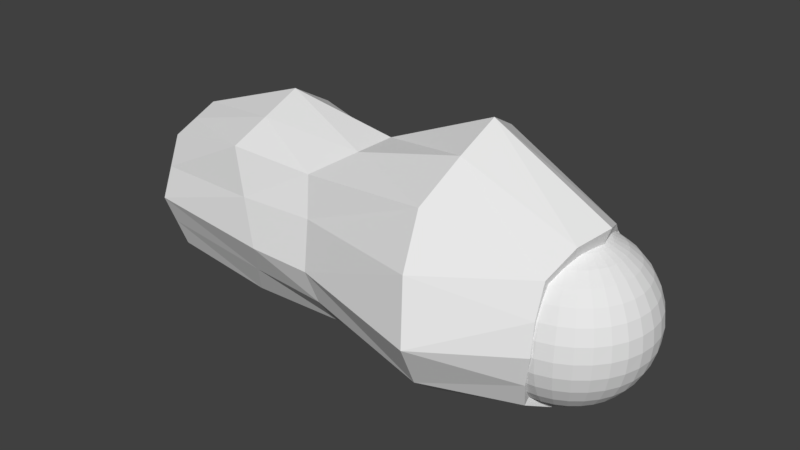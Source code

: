 # Source: 06_armL0.blend  (saved by Blender 2.79.0; exported with 4.5.12 LTS)
import bpy
from mathutils import Matrix  # noqa: F401  (used for matrix-valued properties, if any)

bpy.ops.wm.read_factory_settings(use_empty=True)
scene = bpy.context.scene
scene.name = 'Scene'

# ---- collections
col_collection_1 = bpy.data.collections.new('Collection 1'); scene.collection.children.link(col_collection_1)

# ---- materials (node trees are filled in below, after node groups)
mat_x = bpy.data.materials.new('マテリアル')
mat_x.alpha_threshold = 0.0
mat_x.use_transparent_shadow = False
mat_x.roughness = 0.5

# ---- material node trees

# ---- world
world_world = bpy.data.worlds.new('World'); scene.world = world_world
world_world.color = (0.05088, 0.05088, 0.05088)
world_world.use_sun_shadow = False
world_world.sun_shadow_jitter_overblur = 0.0
world_world.cycles.sampling_method = 'MANUAL'

# ---- meshes
me_001 = bpy.data.meshes.new('球.001')
me_001.from_pydata([(-9.576e-08, -0.2121, -0.2121), (-0.0224, -0.1126, -0.2772), (-0.03252, -0.1635, -0.2494), (-0.04139, -0.2081, -0.2121), (-0.04866, -0.2446, -0.1667), (-0.05407, -0.2718, -0.1148), (-0.0574, -0.2886, -0.05853), (-0.05853, -0.2942, -2.265e-08), (-0.0574, -0.2886, 0.05853), (-0.05407, -0.2718, 0.1148), (-0.04866, -0.2446, 0.1667), (-0.04139, -0.2081, 0.2121), (-0.04393, -0.1061, -0.2772), (-0.06378, -0.154, -0.2494), (-0.08118, -0.196, -0.2121), (-0.09546, -0.2305, -0.1667), (-0.1061, -0.2561, -0.1148), (-0.1126, -0.2718, -0.05853), (-0.1148, -0.2772, -2.265e-08), (-0.1126, -0.2718, 0.05853), (-0.1061, -0.2561, 0.1148), (-0.09546, -0.2305, 0.1667), (-0.08118, -0.196, 0.2121), (-0.06378, -0.154, 0.2494), (-0.06378, -0.09546, -0.2772), (-0.0926, -0.1386, -0.2494), (-0.1179, -0.1764, -0.2121), (-0.1386, -0.2074, -0.1667), (-0.154, -0.2305, -0.1148), (-0.1635, -0.2446, -0.05853), (-0.1667, -0.2494, -2.265e-08), (-0.1635, -0.2446, 0.05853), (-0.154, -0.2305, 0.1148), (-0.1386, -0.2074, 0.1667), (-0.1179, -0.1764, 0.2121), (-0.0926, -0.1386, 0.2494), (-0.04139, -0.04138, -0.2942), (-0.08118, -0.08118, -0.2772), (-0.1179, -0.1179, -0.2494), (-0.15, -0.15, -0.2121), (-0.1764, -0.1764, -0.1667), (-0.196, -0.196, -0.1148), (-0.2081, -0.2081, -0.05853), (-0.2121, -0.2121, -2.265e-08), (-0.2081, -0.2081, 0.05853), (-0.196, -0.196, 0.1148), (-0.1764, -0.1764, 0.1667), (-0.15, -0.15, 0.2121), (-0.1179, -0.1179, 0.2494), (-0.08118, -0.08118, 0.2772), (-0.04866, -0.03252, -0.2942), (-0.09546, -0.06378, -0.2772), (-0.1386, -0.0926, -0.2494), (-0.1764, -0.1179, -0.2121), (-0.2074, -0.1386, -0.1667), (-0.2305, -0.154, -0.1148), (-0.2446, -0.1635, -0.05853), (-0.2494, -0.1667, -2.265e-08), (-0.2446, -0.1635, 0.05853), (-0.2305, -0.154, 0.1148), (-0.2074, -0.1386, 0.1667), (-0.1764, -0.1179, 0.2121), (-0.1386, -0.0926, 0.2494), (-0.09546, -0.06378, 0.2772), (-0.05407, -0.0224, -0.2942), (-0.1061, -0.04393, -0.2772), (-0.154, -0.06378, -0.2494), (-0.196, -0.08118, -0.2121), (-0.2305, -0.09546, -0.1667), (-0.2561, -0.1061, -0.1148), (-0.2718, -0.1126, -0.05853), (-0.2772, -0.1148, -2.265e-08), (-0.2718, -0.1126, 0.05853), (-0.2561, -0.1061, 0.1148), (-0.2305, -0.09546, 0.1667), (-0.196, -0.08118, 0.2121), (-0.154, -0.06378, 0.2494), (-0.1061, -0.04393, 0.2772), (-0.0574, -0.01142, -0.2942), (-0.1126, -0.0224, -0.2772), (-0.1635, -0.03252, -0.2494), (-0.2081, -0.04138, -0.2121), (-0.2446, -0.04866, -0.1667), (-0.2718, -0.05407, -0.1148), (-0.2886, -0.0574, -0.05853), (-0.2942, -0.05853, -2.265e-08), (-0.2886, -0.0574, 0.05853), (-0.2718, -0.05407, 0.1148), (-0.2446, -0.04866, 0.1667), (-0.2081, -0.04138, 0.2121), (-0.1635, -0.03252, 0.2494), (-0.1126, -0.0224, 0.2772), (-0.05853, 2.164e-09, -0.2942), (-0.1148, -1.237e-08, -0.2772), (-0.1667, -7.895e-09, -0.2494), (-0.2121, 7.752e-09, -0.2121), (-0.2494, 2.563e-08, -0.1667), (-0.2772, -1.907e-08, -0.1148), (-0.2942, 2.563e-08, -0.05853), (-0.3, 3.01e-08, -2.265e-08), (-0.2942, 2.563e-08, 0.05853), (-0.2772, -1.907e-08, 0.1148), (-0.2494, 2.563e-08, 0.1667), (-0.2121, 7.752e-09, 0.2121), (-0.1667, 3.281e-09, 0.2494), (-0.1148, -1.189e-09, 0.2772), (-0.0574, 0.01142, -0.2942), (-0.1126, 0.0224, -0.2772), (-0.1635, 0.03252, -0.2494), (-0.2081, 0.04138, -0.2121), (-0.2446, 0.04866, -0.1667), (-0.2718, 0.05407, -0.1148), (-0.2886, 0.0574, -0.05853), (-0.2942, 0.05853, -2.265e-08), (-0.2886, 0.0574, 0.05853), (-0.2718, 0.05407, 0.1148), (-0.2446, 0.04866, 0.1667), (-0.2081, 0.04138, 0.2121), (-0.1635, 0.03252, 0.2494), (-0.1126, 0.0224, 0.2772), (-0.05407, 0.0224, -0.2942), (-0.1061, 0.04393, -0.2772), (-0.154, 0.06378, -0.2494), (-0.196, 0.08118, -0.2121), (-0.2305, 0.09546, -0.1667), (-0.2561, 0.1061, -0.1148), (-0.2718, 0.1126, -0.05853), (-0.2772, 0.1148, -2.265e-08), (-0.2718, 0.1126, 0.05853), (-0.2561, 0.1061, 0.1148), (-0.2305, 0.09546, 0.1667), (-0.196, 0.08118, 0.2121), (-0.154, 0.06378, 0.2494), (-0.1061, 0.04393, 0.2772), (-0.04866, 0.03252, -0.2942), (-0.09546, 0.06378, -0.2772), (-0.1386, 0.0926, -0.2494), (-0.1764, 0.1179, -0.2121), (-0.2074, 0.1386, -0.1667), (-0.2305, 0.154, -0.1148), (-0.2446, 0.1635, -0.05853), (-0.2494, 0.1667, -2.265e-08), (-0.2446, 0.1635, 0.05853), (-0.2305, 0.154, 0.1148), (-0.2074, 0.1386, 0.1667), (-0.1764, 0.1179, 0.2121), (-0.1386, 0.0926, 0.2494), (-0.09546, 0.06378, 0.2772), (-0.04139, 0.04138, -0.2942), (-0.08118, 0.08118, -0.2772), (-0.1179, 0.1179, -0.2494), (-0.15, 0.15, -0.2121), (-0.1764, 0.1764, -0.1667), (-0.196, 0.196, -0.1148), (-0.2081, 0.2081, -0.05853), (-0.2121, 0.2121, -2.265e-08), (-0.2081, 0.2081, 0.05853), (-0.196, 0.196, 0.1148), (-0.1764, 0.1764, 0.1667), (-0.15, 0.15, 0.2121), (-0.1179, 0.1179, 0.2494), (-0.08118, 0.08118, 0.2772), (-0.06378, 0.09546, -0.2772), (-0.0926, 0.1386, -0.2494), (-0.1179, 0.1764, -0.2121), (-0.1386, 0.2074, -0.1667), (-0.154, 0.2305, -0.1148), (-0.1635, 0.2446, -0.05853), (-0.1667, 0.2494, -2.265e-08), (-0.1635, 0.2446, 0.05853), (-0.154, 0.2305, 0.1148), (-0.1386, 0.2074, 0.1667), (-0.1179, 0.1764, 0.2121), (-0.0926, 0.1386, 0.2494), (-0.04393, 0.1061, -0.2772), (-0.06378, 0.154, -0.2494), (-0.08118, 0.196, -0.2121), (-0.09546, 0.2305, -0.1667), (-0.1061, 0.2561, -0.1148), (-0.1126, 0.2718, -0.05853), (-0.1148, 0.2772, -2.265e-08), (-0.1126, 0.2718, 0.05853), (-0.1061, 0.2561, 0.1148), (-0.09546, 0.2305, 0.1667), (-0.08118, 0.196, 0.2121), (-0.06378, 0.154, 0.2494), (-0.0224, 0.1126, -0.2772), (-0.03252, 0.1635, -0.2494), (-0.04138, 0.2081, -0.2121), (-0.04866, 0.2446, -0.1667), (-0.05407, 0.2718, -0.1148), (-0.0574, 0.2886, -0.05853), (-0.05853, 0.2942, -2.265e-08), (-0.0574, 0.2886, 0.05853), (-0.05407, 0.2718, 0.1148), (-0.04866, 0.2446, 0.1667), (-0.01142, -0.2483, -0.1667), (-9.644e-08, -0.2178, -0.2052), (0.002132, -0.2119, -0.2121), (-0.004899, 0.1662, -0.2494), (-7.523e-08, 0.1813, -0.2374), (-0.02128, 0.107, -0.2789), (-0.01985, 0.1128, -0.2772), (0.002673, 0.1893, -0.2306), (-6.418e-08, 0.1986, -0.2232), (-0.003885, 0.2117, -0.2121), (-0.01666, 0.2478, -0.1667), (-0.009649, -0.1657, -0.2494), (-0.02223, -0.1118, -0.2774), (-9.519e-08, -0.2007, -0.2215), (-0.02206, -0.1126, -0.2772), (-0.03792, -0.2908, -0.05528), (-0.03612, -0.2907, -0.05853), (-0.03634, -0.2894, -0.0627), (-0.0486, -0.2952, -7.021e-07), (-0.02447, -0.2748, -0.1148), (-0.04429, -0.2728, 0.1148), (-0.04158, -0.2453, 0.1667), (-0.04202, 0.2079, 0.2121), (-0.04228, 0.2126, 0.2065), (-0.04405, 0.2451, 0.1667), (-0.02828, 0.2744, -0.1148), (-0.03829, 0.2905, -0.05853), (-0.0467, 0.2954, -7.03e-07), (-0.04513, 0.2727, 0.1148), (-0.04688, 0.2896, 0.05853), (-0.04728, 0.002487, -0.2953), (-0.04581, 0.009112, -0.2954), (-0.03769, 0.04442, -0.2942), (-0.03547, 0.05308, -0.2926), (-0.04377, 0.01813, -0.2953), (-0.03897, 0.03897, -0.2946), (-0.04157, 0.02777, -0.2951), (-0.03023, 0.07298, -0.288), (-0.04509, -0.008969, -0.2955), (-0.04681, 9.219e-09, -0.2954), (-0.03099, -0.0748, -0.2874), (-0.0359, -0.05373, -0.2924), (-0.03808, -0.0441, -0.2942), (-0.0391, -0.0391, -0.2946), (-0.04141, -0.02767, -0.2951), (-0.04334, -0.01795, -0.2954), (-0.04738, -0.2896, 0.05853), (-0.04001, -0.2011, 0.2179), (-0.0556, -0.1565, 0.2494), (-0.05928, -0.1431, 0.2557), (-0.03725, -0.2085, 0.2121), (-0.09384, 0.01866, 0.283), (-0.08909, 0.0369, 0.2827), (-0.09772, 0.002487, 0.2823), (-0.08375, 0.05596, 0.2814), (-0.07435, 0.08678, 0.2772), (-0.07735, 0.07735, 0.2788), (-0.07586, -0.08555, 0.2772), (-0.06962, -0.1042, 0.2716), (-0.08895, -0.03684, 0.2828), (-0.09724, -1.189e-09, 0.2825), (-0.09325, -0.01855, 0.2831), (-0.08404, -0.05615, 0.2813), (-0.07804, -0.07804, 0.2785), (-0.05806, 0.1402, 0.2574), (-0.05243, 0.1574, 0.2494), (-0.06919, 0.1035, 0.272), (0.002673, -0.2323, -0.235), (0.002673, 0.1921, -0.235), (1.668, 0.1921, -0.235), (1.668, -0.1887, -0.235), (-0.04153, -0.2323, 0.235), (-0.04153, 0.1921, 0.235), (1.668, 0.1921, 0.235), (1.668, -0.1887, 0.235), (-0.1198, 0.001668, 0.3443), (1.668, 0.001668, 0.3147), (-0.05094, 0.001668, -0.3169), (1.668, 0.001668, -0.288), (-0.04968, 0.3122, -7.016e-07), (1.668, 0.2956, -1.195e-06), (1.668, -0.2813, -1.195e-06), (0.002674, 0.001668, -7.254e-07), (-0.04968, -0.3023, -7.016e-07), (1.668, 0.001668, -1.195e-06), (0.8203, 0.2144, -0.2607), (0.7529, 0.003216, 0.4062), (0.8203, 0.003216, -0.319), (0.8203, -0.208, -0.2607), (0.8203, 0.1697, 0.2649), (0.8203, 0.3293, -0.001939), (0.8401, -0.3528, -0.001939), (0.9237, -0.2332, 0.2997), (1.206, 0.001541, 0.479), (1.272, -0.2487, 0.3153), (1.229, 0.2056, -0.278), (1.229, -0.2025, -0.278), (1.274, 0.2406, 0.3452), (1.101, -0.3463, -0.003368), (1.229, 0.001541, -0.3455), (1.229, 0.3758, -0.003368), (0.4115, 0.2659, -0.288), (0.3265, 0.002863, 0.589), (0.4568, 0.3109, 0.3587), (0.4115, 0.002863, -0.3805), (0.2825, -0.5107, -0.006338), (0.4115, 0.4479, -0.006338), (0.3599, -0.3331, 0.3876), (0.3562, -0.2597, -0.315), (1.668, -0.235, 0.1175), (0.8722, -0.2976, 0.1695), (-0.04561, -0.2815, 0.1173), (0.3235, -0.4517, 0.2173), (1.187, -0.2975, 0.1559), (1.668, -0.09353, 0.2749), (0.3374, -0.156, 0.5064), (0.7866, -0.1298, 0.3865), (-0.08066, -0.1276, 0.3171), (1.239, -0.1236, 0.3972), (-0.08066, 0.1022, 0.3066), (0.3917, 0.1992, 0.487), (1.24, 0.1211, 0.4121), (1.668, 0.09686, 0.2749), (0.7866, 0.08646, 0.3356), (1.668, 0.2438, 0.1175), (-0.04561, 0.2727, 0.1322), (0.8203, 0.2495, 0.1315), (1.252, 0.3082, 0.1709), (0.4342, 0.4098, 0.1861), (1.229, 0.2907, -0.1407), (0.8203, 0.2718, -0.1313), (0.4115, 0.366, -0.1602), (-0.0235, 0.268, -0.1444), (1.668, 0.2438, -0.1175), (-0.02413, 0.1015, -0.291), (0.4115, 0.1277, -0.3565), (1.229, 0.1036, -0.3118), (1.668, 0.09686, -0.2615), (0.8203, 0.1088, -0.2898), (0.4115, -0.1339, -0.3694), (-0.02413, -0.1168, -0.294), (0.8203, -0.1024, -0.2898), (1.229, -0.1005, -0.3118), (1.668, -0.09353, -0.2615), (0.3137, -0.4057, -0.1934), (-0.0235, -0.2786, -0.1231), (0.8178, -0.3129, -0.1313), (1.165, -0.2744, -0.1407), (1.668, -0.235, -0.1175)], [], [(209, 3, 2), (6, 7, 18), (4, 5, 16), (3, 14, 13), (208, 1, 12), (10, 21, 20), (7, 8, 19), (6, 17, 16), (4, 15, 14), (1, 2, 13), (10, 11, 22), (8, 9, 20), (17, 18, 30), (15, 16, 28), (13, 14, 26), (236, 12, 24), (23, 35, 34), (21, 33, 32), (18, 19, 31), (17, 29, 28), (15, 27, 26), (13, 25, 24), (21, 22, 34), (19, 20, 32), (30, 43, 42), (27, 28, 41), (25, 26, 39), (237, 37, 36), (35, 48, 47), (33, 46, 45), (30, 31, 44), (29, 42, 41), (27, 40, 39), (24, 25, 38), (33, 34, 47), (31, 32, 45), (43, 57, 56), (40, 41, 55), (39, 53, 52), (36, 37, 51), (48, 62, 61), (46, 60, 59), (43, 44, 58), (41, 42, 56), (40, 54, 53), (37, 38, 52), (49, 63, 62), (46, 47, 61), (44, 45, 59), (56, 57, 71), (54, 55, 69), (53, 67, 66), (50, 51, 65), (61, 62, 76), (60, 74, 73), (57, 58, 72), (56, 70, 69), (53, 54, 68), (52, 66, 65), (62, 63, 77), (61, 75, 74), (58, 59, 73), (70, 71, 85), (68, 69, 83), (66, 67, 81), (64, 65, 79), (76, 90, 89), (74, 88, 87), (71, 72, 86), (70, 84, 83), (67, 68, 82), (65, 66, 80), (76, 77, 91), (75, 89, 88), (72, 73, 87), (84, 85, 99), (82, 83, 97), (81, 95, 94), (78, 79, 93), (90, 104, 103), (88, 102, 101), (85, 86, 100), (84, 98, 97), (81, 82, 96), (79, 80, 94), (90, 91, 105), (88, 89, 103), (86, 87, 101), (99, 113, 112), (96, 97, 111), (95, 109, 108), (92, 93, 107), (103, 104, 118), (102, 116, 115), (99, 100, 114), (98, 112, 111), (96, 110, 109), (93, 94, 108), (104, 105, 119), (102, 103, 117), (100, 101, 115), (112, 113, 127), (110, 111, 125), (109, 123, 122), (106, 107, 121), (117, 118, 132), (116, 130, 129), (113, 114, 128), (112, 126, 125), (110, 124, 123), (108, 122, 121), (118, 119, 133), (116, 117, 131), (114, 115, 129), (126, 127, 141), (124, 125, 139), (123, 137, 136), (120, 121, 135), (131, 132, 146), (130, 144, 143), (127, 128, 142), (126, 140, 139), (124, 138, 137), (121, 122, 136), (133, 147, 146), (130, 131, 145), (128, 129, 143), (141, 155, 154), (138, 139, 153), (136, 137, 151), (134, 135, 149), (145, 146, 160), (144, 158, 157), (141, 142, 156), (140, 154, 153), (138, 152, 151), (135, 136, 150), (147, 161, 160), (144, 145, 159), (142, 143, 157), (154, 155, 168), (152, 153, 166), (150, 151, 164), (148, 229, 228), (160, 173, 172), (158, 171, 170), (155, 156, 169), (154, 167, 166), (152, 165, 164), (149, 150, 163), (160, 262, 173), (158, 159, 172), (156, 157, 170), (167, 168, 180), (165, 166, 178), (164, 176, 175), (162, 174, 233), (173, 185, 184), (171, 183, 182), (168, 169, 181), (167, 179, 178), (164, 165, 177), (162, 163, 175), (172, 184, 183), (169, 170, 182), (179, 180, 192), (177, 178, 190), (176, 188, 187), (174, 186, 201), (184, 185, 261), (183, 195, 194), (181, 193, 192), (179, 191, 190), (176, 177, 189), (174, 175, 187), (183, 219, 195), (181, 182, 194), (191, 192, 223), (189, 190, 221), (200, 188, 204), (186, 202, 201), (195, 220, 224), (192, 193, 225), (190, 191, 222), (188, 189, 206), (187, 199, 202), (194, 224, 225), (239, 36, 50), (240, 50, 64), (241, 64, 78), (78, 92, 235), (226, 106, 227), (106, 120, 230), (120, 134, 232), (134, 148, 231), (148, 228, 231), (243, 11, 246), (251, 161, 252), (215, 5, 4), (238, 36, 239), (250, 147, 133), (245, 23, 244), (249, 119, 105), (254, 49, 48), (220, 195, 219), (260, 185, 173), (197, 0, 198), (214, 242, 8), (258, 255, 77), (210, 1, 208), (261, 185, 260), (248, 133, 119), (243, 22, 11), (242, 216, 9), (217, 246, 11), (245, 254, 35), (259, 49, 253), (197, 3, 0), (211, 212, 213), (200, 204, 203), (198, 0, 209), (213, 6, 5), (210, 207, 2), (211, 6, 212), (252, 161, 147), (259, 258, 63), (216, 217, 10), (256, 105, 91), (255, 257, 91), (336, 278, 273), (328, 275, 302), (339, 344, 266), (277, 294, 343), (304, 263, 336), (290, 270, 310), (329, 280, 333), (264, 278, 328), (300, 273, 330), (272, 318, 317), (280, 310, 305), (280, 318, 272), (305, 270, 290), (278, 313, 271), (268, 278, 315), (268, 299, 324), (292, 284, 337), (281, 326, 325), (283, 334, 332), (296, 286, 322), (303, 288, 312), (287, 306, 308), (282, 319, 316), (304, 284, 342), (292, 338, 339), (284, 292, 343), (265, 291, 325), (288, 290, 314), (294, 309, 306), (274, 295, 332), (289, 317, 319), (276, 296, 323), (263, 304, 340), (284, 304, 335), (297, 327, 326), (283, 300, 331), (286, 302, 324), (301, 308, 307), (267, 303, 311), (298, 316, 315), (277, 305, 309), (267, 307, 308), (303, 308, 306), (288, 306, 309), (314, 310, 272), (311, 312, 282), (312, 314, 289), (313, 311, 298), (268, 315, 316), (299, 316, 319), (285, 319, 317), (293, 317, 318), (321, 324, 302), (323, 322, 285), (322, 324, 299), (269, 320, 323), (276, 329, 325), (325, 326, 286), (286, 326, 327), (264, 328, 327), (281, 334, 331), (333, 332, 291), (291, 332, 334), (331, 330, 264), (338, 337, 283), (337, 335, 300), (274, 339, 338), (300, 335, 336), (341, 340, 301), (340, 342, 287), (344, 343, 292), (342, 343, 294), (3, 209, 0), (209, 2, 207), (6, 18, 17), (4, 16, 15), (3, 13, 2), (208, 12, 236), (10, 20, 9), (7, 19, 18), (6, 16, 5), (4, 14, 3), (1, 13, 12), (10, 22, 21), (8, 20, 19), (17, 30, 29), (15, 28, 27), (13, 26, 25), (236, 24, 237), (23, 34, 22), (21, 32, 20), (18, 31, 30), (17, 28, 16), (15, 26, 14), (13, 24, 12), (21, 34, 33), (19, 32, 31), (30, 42, 29), (27, 41, 40), (25, 39, 38), (37, 237, 24), (237, 36, 238), (35, 47, 34), (33, 45, 32), (30, 44, 43), (29, 41, 28), (27, 39, 26), (24, 38, 37), (33, 47, 46), (31, 45, 44), (43, 56, 42), (40, 55, 54), (39, 52, 38), (36, 51, 50), (48, 61, 47), (46, 59, 45), (43, 58, 57), (41, 56, 55), (40, 53, 39), (37, 52, 51), (49, 62, 48), (46, 61, 60), (44, 59, 58), (56, 71, 70), (54, 69, 68), (53, 66, 52), (50, 65, 64), (61, 76, 75), (60, 73, 59), (57, 72, 71), (56, 69, 55), (53, 68, 67), (52, 65, 51), (62, 77, 76), (61, 74, 60), (58, 73, 72), (70, 85, 84), (68, 83, 82), (66, 81, 80), (64, 79, 78), (76, 89, 75), (74, 87, 73), (71, 86, 85), (70, 83, 69), (67, 82, 81), (65, 80, 79), (76, 91, 90), (75, 88, 74), (72, 87, 86), (84, 99, 98), (82, 97, 96), (81, 94, 80), (78, 93, 92), (90, 103, 89), (88, 101, 87), (85, 100, 99), (84, 97, 83), (81, 96, 95), (79, 94, 93), (90, 105, 104), (88, 103, 102), (86, 101, 100), (99, 112, 98), (96, 111, 110), (95, 108, 94), (92, 107, 106), (103, 118, 117), (102, 115, 101), (99, 114, 113), (98, 111, 97), (96, 109, 95), (93, 108, 107), (104, 119, 118), (102, 117, 116), (100, 115, 114), (112, 127, 126), (110, 125, 124), (109, 122, 108), (106, 121, 120), (117, 132, 131), (116, 129, 115), (113, 128, 127), (112, 125, 111), (110, 123, 109), (108, 121, 107), (118, 133, 132), (116, 131, 130), (114, 129, 128), (126, 141, 140), (124, 139, 138), (123, 136, 122), (120, 135, 134), (131, 146, 145), (130, 143, 129), (127, 142, 141), (126, 139, 125), (124, 137, 123), (121, 136, 135), (133, 146, 132), (130, 145, 144), (128, 143, 142), (141, 154, 140), (138, 153, 152), (136, 151, 150), (134, 149, 148), (145, 160, 159), (144, 157, 143), (141, 156, 155), (140, 153, 139), (138, 151, 137), (135, 150, 149), (147, 160, 146), (144, 159, 158), (142, 157, 156), (154, 168, 167), (152, 166, 165), (150, 164, 163), (162, 229, 149), (149, 229, 148), (160, 172, 159), (158, 170, 157), (155, 169, 168), (154, 166, 153), (152, 164, 151), (149, 163, 162), (251, 262, 161), (161, 262, 160), (158, 172, 171), (156, 170, 169), (167, 180, 179), (165, 178, 177), (164, 175, 163), (162, 233, 229), (173, 184, 172), (171, 182, 170), (168, 181, 180), (167, 178, 166), (164, 177, 176), (162, 175, 174), (172, 183, 171), (169, 182, 181), (179, 192, 191), (177, 190, 189), (176, 187, 175), (174, 201, 233), (184, 261, 218), (183, 194, 182), (181, 192, 180), (179, 190, 178), (176, 189, 188), (174, 187, 186), (218, 219, 184), (184, 219, 183), (181, 194, 193), (191, 223, 222), (189, 221, 206), (205, 204, 188), (188, 200, 187), (187, 200, 199), (195, 224, 194), (192, 225, 223), (190, 222, 221), (188, 206, 205), (187, 202, 186), (194, 225, 193), (239, 50, 240), (240, 64, 241), (241, 78, 234), (78, 235, 234), (106, 226, 92), (92, 226, 235), (106, 230, 227), (120, 232, 230), (134, 231, 232), (215, 4, 196), (250, 133, 248), (119, 249, 247), (249, 105, 256), (49, 254, 253), (254, 48, 35), (260, 173, 262), (214, 8, 7), (258, 77, 63), (248, 119, 247), (23, 22, 244), (244, 22, 243), (242, 9, 8), (217, 11, 10), (245, 35, 23), (4, 3, 196), (196, 3, 197), (6, 213, 212), (213, 5, 215), (210, 2, 1), (7, 6, 214), (214, 6, 211), (252, 147, 250), (259, 63, 49), (216, 10, 9), (256, 91, 257), (255, 91, 77), (278, 341, 279), (341, 278, 263), (263, 278, 336), (328, 302, 327), (277, 344, 280), (280, 339, 274), (344, 339, 280), (277, 343, 344), (304, 336, 335), (290, 310, 314), (280, 329, 276), (329, 333, 265), (333, 280, 274), (275, 328, 278), (278, 330, 273), (264, 330, 278), (300, 330, 331), (272, 317, 289), (310, 280, 272), (280, 305, 277), (305, 310, 270), (318, 280, 269), (269, 280, 320), (320, 280, 276), (305, 290, 309), (313, 278, 267), (267, 278, 307), (307, 278, 279), (315, 278, 271), (278, 321, 275), (321, 278, 268), (268, 324, 321), (292, 337, 338), (281, 325, 291), (283, 332, 295), (296, 322, 323), (303, 312, 311), (287, 308, 301), (282, 316, 298), (304, 342, 340), (292, 339, 266), (284, 343, 342), (265, 325, 329), (288, 314, 312), (294, 306, 287), (274, 332, 333), (289, 319, 282), (276, 323, 320), (263, 340, 341), (284, 335, 337), (297, 326, 281), (283, 331, 334), (286, 324, 322), (301, 307, 279), (267, 311, 313), (298, 315, 271), (277, 309, 294), (267, 308, 303), (303, 306, 288), (288, 309, 290), (314, 272, 289), (311, 282, 298), (312, 289, 282), (313, 298, 271), (268, 316, 299), (299, 319, 285), (285, 317, 293), (293, 318, 269), (321, 302, 275), (323, 285, 293), (322, 299, 285), (269, 323, 293), (276, 325, 296), (325, 286, 296), (286, 327, 302), (264, 327, 297), (281, 331, 297), (333, 291, 265), (291, 334, 281), (331, 264, 297), (338, 283, 295), (337, 300, 283), (274, 338, 295), (300, 336, 273), (341, 301, 279), (340, 287, 301), (344, 292, 266), (342, 294, 287)])
_uv = me_001.uv_layers.new(name='UVマップ')
_uv.uv.foreach_set('vector', [0.0379, 0.2219, 0.05227, 0.2124, 0.05648, 0.2356, 0.0517, 0.1428, 0.05663, 0.1201, 0.07791, 0.1262, 0.04968, 0.1894, 0.04934, 0.1661, 0.06995, 0.1678, 0.05227, 0.2124, 0.0682, 0.2111, 0.06935, 0.2334, 0.0614, 0.2584, 0.06127, 0.2579, 0.07144, 0.2562, 0.08665, 0.05841, 0.1021, 0.06823, 0.09238, 0.08692, 0.05663, 0.1201, 0.06427, 0.09829, 0.08433, 0.1062, 0.0517, 0.1428, 0.07312, 0.1467, 0.06995, 0.1678, 0.04968, 0.1894, 0.06836, 0.1893, 0.0682, 0.2111, 0.06127, 0.2579, 0.05648, 0.2356, 0.06935, 0.2334, 0.08665, 0.05841, 0.1008, 0.04061, 0.1133, 0.0501, 0.06427, 0.09829, 0.07437, 0.07765, 0.09238, 0.08692, 0.07312, 0.1467, 0.07791, 0.1262, 0.0975, 0.1316, 0.06836, 0.1893, 0.06995, 0.1678, 0.08898, 0.1706, 0.06935, 0.2334, 0.0682, 0.2111, 0.08353, 0.2117, 0.07351, 0.2711, 0.07144, 0.2562, 0.08043, 0.2559, 0.1264, 0.03211, 0.1367, 0.03906, 0.1262, 0.05772, 0.1021, 0.06823, 0.1173, 0.076, 0.1096, 0.09431, 0.07791, 0.1262, 0.08433, 0.1062, 0.1031, 0.1128, 0.07312, 0.1467, 0.09283, 0.1509, 0.08898, 0.1706, 0.06836, 0.1893, 0.08591, 0.1909, 0.08353, 0.2117, 0.06935, 0.2334, 0.08177, 0.2334, 0.08043, 0.2559, 0.1021, 0.06823, 0.1133, 0.0501, 0.1262, 0.05772, 0.08433, 0.1062, 0.09238, 0.08692, 0.1096, 0.09431, 0.0975, 0.1316, 0.1162, 0.1367, 0.1115, 0.1553, 0.08591, 0.1909, 0.08898, 0.1706, 0.1071, 0.1743, 0.08177, 0.2334, 0.08353, 0.2117, 0.09833, 0.2141, 0.0801, 0.2776, 0.08925, 0.257, 0.08488, 0.2806, 0.1367, 0.03906, 0.1473, 0.04458, 0.1393, 0.06369, 0.1173, 0.076, 0.1325, 0.0821, 0.1265, 0.1002, 0.0975, 0.1316, 0.1031, 0.1128, 0.1211, 0.1184, 0.09283, 0.1509, 0.1115, 0.1553, 0.1071, 0.1743, 0.08591, 0.1909, 0.1027, 0.1939, 0.09833, 0.2141, 0.08043, 0.2559, 0.08177, 0.2334, 0.09388, 0.235, 0.1173, 0.076, 0.1262, 0.05772, 0.1393, 0.06369, 0.1031, 0.1128, 0.1096, 0.09431, 0.1265, 0.1002, 0.1162, 0.1367, 0.1346, 0.1414, 0.1299, 0.16, 0.1027, 0.1939, 0.1071, 0.1743, 0.1248, 0.1789, 0.09833, 0.2141, 0.1127, 0.218, 0.1056, 0.2383, 0.08488, 0.2806, 0.08925, 0.257, 0.09777, 0.2595, 0.1473, 0.04458, 0.1583, 0.04872, 0.1526, 0.06816, 0.1325, 0.0821, 0.1476, 0.08673, 0.1431, 0.1049, 0.1162, 0.1367, 0.1211, 0.1184, 0.1389, 0.1231, 0.1071, 0.1743, 0.1115, 0.1553, 0.1299, 0.16, 0.1027, 0.1939, 0.1191, 0.1982, 0.1127, 0.218, 0.08925, 0.257, 0.09388, 0.235, 0.1056, 0.2383, 0.157, 0.0245, 0.1652, 0.02785, 0.1583, 0.04872, 0.1325, 0.0821, 0.1393, 0.06369, 0.1526, 0.06816, 0.1211, 0.1184, 0.1265, 0.1002, 0.1431, 0.1049, 0.1299, 0.16, 0.1346, 0.1414, 0.1533, 0.1459, 0.1191, 0.1982, 0.1248, 0.1789, 0.1426, 0.1845, 0.1127, 0.218, 0.1268, 0.2236, 0.1169, 0.2433, 0.08945, 0.2818, 0.09777, 0.2595, 0.1058, 0.2633, 0.1526, 0.06816, 0.1583, 0.04872, 0.1695, 0.05147, 0.1476, 0.08673, 0.163, 0.08995, 0.16, 0.1083, 0.1346, 0.1414, 0.1389, 0.1231, 0.1569, 0.1269, 0.1299, 0.16, 0.1486, 0.1651, 0.1426, 0.1845, 0.1127, 0.218, 0.1191, 0.1982, 0.1353, 0.204, 0.1056, 0.2383, 0.1169, 0.2433, 0.1058, 0.2633, 0.1583, 0.04872, 0.1652, 0.02785, 0.1737, 0.03005, 0.1526, 0.06816, 0.166, 0.07118, 0.163, 0.08995, 0.1389, 0.1231, 0.1431, 0.1049, 0.16, 0.1083, 0.1486, 0.1651, 0.1533, 0.1459, 0.1733, 0.15, 0.1353, 0.204, 0.1426, 0.1845, 0.1611, 0.1914, 0.1169, 0.2433, 0.1268, 0.2236, 0.1406, 0.2311, 0.09371, 0.2838, 0.1058, 0.2633, 0.1132, 0.2684, 0.1695, 0.05147, 0.1808, 0.05287, 0.1796, 0.07276, 0.163, 0.08995, 0.1784, 0.0917, 0.1772, 0.1104, 0.1533, 0.1459, 0.1569, 0.1269, 0.1757, 0.1296, 0.1486, 0.1651, 0.1684, 0.1708, 0.1611, 0.1914, 0.1268, 0.2236, 0.1353, 0.204, 0.1518, 0.2116, 0.1058, 0.2633, 0.1169, 0.2433, 0.1277, 0.25, 0.1695, 0.05147, 0.1737, 0.03005, 0.1823, 0.03111, 0.166, 0.07118, 0.1796, 0.07276, 0.1784, 0.0917, 0.1569, 0.1269, 0.16, 0.1083, 0.1772, 0.1104, 0.1684, 0.1708, 0.1733, 0.15, 0.1961, 0.1534, 0.1518, 0.2116, 0.1611, 0.1914, 0.1808, 0.2002, 0.1406, 0.2311, 0.154, 0.2408, 0.1376, 0.2586, 0.09754, 0.2865, 0.1132, 0.2684, 0.1197, 0.2748, 0.1808, 0.05287, 0.1923, 0.05293, 0.1932, 0.0729, 0.1784, 0.0917, 0.194, 0.09195, 0.1948, 0.1109, 0.1733, 0.15, 0.1757, 0.1296, 0.1955, 0.1306, 0.1684, 0.1708, 0.1901, 0.1775, 0.1808, 0.2002, 0.1406, 0.2311, 0.1518, 0.2116, 0.1686, 0.2214, 0.1132, 0.2684, 0.1277, 0.25, 0.1376, 0.2586, 0.1808, 0.05287, 0.1823, 0.03111, 0.191, 0.03107, 0.1784, 0.0917, 0.1796, 0.07276, 0.1932, 0.0729, 0.1757, 0.1296, 0.1772, 0.1104, 0.1948, 0.1109, 0.1961, 0.1534, 0.2188, 0.1488, 0.2249, 0.1696, 0.2272, 0.2216, 0.2136, 0.2003, 0.2334, 0.1904, 0.2436, 0.2411, 0.257, 0.2301, 0.2718, 0.2487, 0.3032, 0.287, 0.2822, 0.2736, 0.2883, 0.2664, 0.1932, 0.0729, 0.1923, 0.05293, 0.2037, 0.05165, 0.194, 0.09195, 0.2097, 0.09058, 0.2122, 0.1094, 0.1961, 0.1534, 0.1955, 0.1306, 0.215, 0.1286, 0.203, 0.1774, 0.2249, 0.1696, 0.2334, 0.1904, 0.2272, 0.2216, 0.2441, 0.2106, 0.257, 0.2301, 0.2822, 0.2736, 0.2621, 0.2584, 0.2718, 0.2487, 0.1923, 0.05293, 0.191, 0.03107, 0.1997, 0.0299, 0.194, 0.09195, 0.1932, 0.0729, 0.2069, 0.07157, 0.1955, 0.1306, 0.1948, 0.1109, 0.2122, 0.1094, 0.2249, 0.1696, 0.2188, 0.1488, 0.2387, 0.1436, 0.2441, 0.2106, 0.2334, 0.1904, 0.252, 0.1823, 0.257, 0.2301, 0.2707, 0.2215, 0.2823, 0.241, 0.3061, 0.2831, 0.2883, 0.2664, 0.2954, 0.2605, 0.2069, 0.07157, 0.2037, 0.05165, 0.215, 0.04903, 0.2097, 0.09058, 0.2252, 0.08759, 0.2294, 0.1061, 0.2188, 0.1488, 0.215, 0.1286, 0.2338, 0.1247, 0.2249, 0.1696, 0.2447, 0.1629, 0.252, 0.1823, 0.2441, 0.2106, 0.2606, 0.2019, 0.2707, 0.2215, 0.2718, 0.2487, 0.2823, 0.241, 0.2954, 0.2605, 0.2037, 0.05165, 0.1997, 0.0299, 0.2083, 0.02762, 0.2097, 0.09058, 0.2069, 0.07157, 0.2205, 0.06877, 0.215, 0.1286, 0.2122, 0.1094, 0.2294, 0.1061, 0.2447, 0.1629, 0.2387, 0.1436, 0.2575, 0.138, 0.2606, 0.2019, 0.252, 0.1823, 0.2698, 0.1756, 0.2707, 0.2215, 0.2847, 0.2147, 0.2935, 0.235, 0.3097, 0.28, 0.2954, 0.2605, 0.3032, 0.2559, 0.2205, 0.06877, 0.215, 0.04903, 0.2262, 0.04502, 0.2252, 0.08759, 0.2405, 0.08316, 0.2463, 0.1015, 0.2387, 0.1436, 0.2338, 0.1247, 0.2519, 0.1197, 0.2447, 0.1629, 0.2634, 0.1567, 0.2698, 0.1756, 0.2606, 0.2019, 0.2769, 0.195, 0.2847, 0.2147, 0.2954, 0.2605, 0.2823, 0.241, 0.2935, 0.235, 0.2083, 0.02762, 0.2166, 0.02419, 0.2262, 0.04502, 0.2252, 0.08759, 0.2205, 0.06877, 0.2339, 0.0645, 0.2338, 0.1247, 0.2294, 0.1061, 0.2463, 0.1015, 0.2575, 0.138, 0.276, 0.1322, 0.2819, 0.1509, 0.2769, 0.195, 0.2698, 0.1756, 0.2875, 0.17, 0.2935, 0.235, 0.2847, 0.2147, 0.2991, 0.2097, 0.3137, 0.2775, 0.3032, 0.2559, 0.3115, 0.2527, 0.2339, 0.0645, 0.2262, 0.04502, 0.2371, 0.03957, 0.2405, 0.08316, 0.2558, 0.07732, 0.2632, 0.09559, 0.2575, 0.138, 0.2519, 0.1197, 0.2699, 0.1139, 0.2634, 0.1567, 0.2819, 0.1509, 0.2875, 0.17, 0.2769, 0.195, 0.2933, 0.1895, 0.2991, 0.2097, 0.3032, 0.2559, 0.2935, 0.235, 0.3052, 0.2307, 0.2166, 0.02419, 0.2246, 0.0196, 0.2371, 0.03957, 0.2405, 0.08316, 0.2339, 0.0645, 0.2473, 0.05873, 0.2519, 0.1197, 0.2463, 0.1015, 0.2632, 0.09559, 0.2819, 0.1509, 0.276, 0.1322, 0.2948, 0.1261, 0.2933, 0.1895, 0.2875, 0.17, 0.3057, 0.1652, 0.3052, 0.2307, 0.2991, 0.2097, 0.3139, 0.2064, 0.3182, 0.2758, 0.3227, 0.2726, 0.3201, 0.2754, 0.2371, 0.03957, 0.2477, 0.03261, 0.2605, 0.05138, 0.2558, 0.07732, 0.2712, 0.06993, 0.2802, 0.08857, 0.276, 0.1322, 0.2699, 0.1139, 0.288, 0.1072, 0.2819, 0.1509, 0.3007, 0.1454, 0.3057, 0.1652, 0.2933, 0.1895, 0.3101, 0.1854, 0.3139, 0.2064, 0.3115, 0.2527, 0.3052, 0.2307, 0.3173, 0.2281, 0.2371, 0.03957, 0.2353, 0.01721, 0.2477, 0.03261, 0.2558, 0.07732, 0.2473, 0.05873, 0.2605, 0.05138, 0.2699, 0.1139, 0.2632, 0.09559, 0.2802, 0.08857, 0.3007, 0.1454, 0.2948, 0.1261, 0.3146, 0.1196, 0.3101, 0.1854, 0.3057, 0.1652, 0.3248, 0.1613, 0.3139, 0.2064, 0.3294, 0.2047, 0.3298, 0.2272, 0.3203, 0.2509, 0.3293, 0.2505, 0.3284, 0.2659, 0.2477, 0.03261, 0.2579, 0.02407, 0.2736, 0.04228, 0.2712, 0.06993, 0.2867, 0.06092, 0.2977, 0.08001, 0.2948, 0.1261, 0.288, 0.1072, 0.307, 0.09956, 0.3007, 0.1454, 0.3205, 0.1402, 0.3248, 0.1613, 0.3139, 0.2064, 0.3101, 0.1854, 0.3277, 0.1828, 0.3203, 0.2509, 0.3173, 0.2281, 0.3298, 0.2272, 0.2605, 0.05138, 0.2736, 0.04228, 0.2867, 0.06092, 0.288, 0.1072, 0.2802, 0.08857, 0.2977, 0.08001, 0.3205, 0.1402, 0.3146, 0.1196, 0.3359, 0.1127, 0.3277, 0.1828, 0.3248, 0.1613, 0.3454, 0.1585, 0.3294, 0.2047, 0.3455, 0.205, 0.3426, 0.2282, 0.3293, 0.2505, 0.3384, 0.2516, 0.3379, 0.254, 0.2736, 0.04228, 0.2579, 0.02407, 0.2613, 0.02041, 0.2867, 0.06092, 0.3025, 0.04992, 0.3162, 0.06958, 0.307, 0.09956, 0.3274, 0.09067, 0.3359, 0.1127, 0.3205, 0.1402, 0.3418, 0.1354, 0.3454, 0.1585, 0.3294, 0.2047, 0.3277, 0.1828, 0.3465, 0.1818, 0.3293, 0.2505, 0.3298, 0.2272, 0.3426, 0.2282, 0.2867, 0.06092, 0.2888, 0.0332, 0.3025, 0.04992, 0.307, 0.09956, 0.2977, 0.08001, 0.3162, 0.06958, 0.3418, 0.1354, 0.3359, 0.1127, 0.3405, 0.1112, 0.3465, 0.1818, 0.3454, 0.1585, 0.356, 0.1578, 0.3578, 0.2236, 0.3455, 0.205, 0.3603, 0.2147, 0.3384, 0.2516, 0.3394, 0.2519, 0.3379, 0.254, 0.3025, 0.04992, 0.304, 0.04867, 0.3193, 0.06754, 0.3359, 0.1127, 0.3274, 0.09067, 0.3313, 0.08878, 0.3454, 0.1585, 0.3418, 0.1354, 0.3495, 0.134, 0.3455, 0.205, 0.3465, 0.1818, 0.3596, 0.1825, 0.3426, 0.2282, 0.3536, 0.2306, 0.3394, 0.2519, 0.3162, 0.06958, 0.3193, 0.06754, 0.3313, 0.08878, 0.08465, 0.2819, 0.08488, 0.2806, 0.08945, 0.2818, 0.08822, 0.2852, 0.08945, 0.2818, 0.09371, 0.2838, 0.09129, 0.288, 0.09371, 0.2838, 0.09754, 0.2865, 0.09754, 0.2865, 0.1008, 0.29, 0.09697, 0.293, 0.3078, 0.2886, 0.3061, 0.2831, 0.3098, 0.2865, 0.3061, 0.2831, 0.3097, 0.28, 0.3125, 0.2837, 0.3097, 0.28, 0.3137, 0.2775, 0.3153, 0.2807, 0.3137, 0.2775, 0.3182, 0.2758, 0.3186, 0.2771, 0.3182, 0.2758, 0.3201, 0.2754, 0.3186, 0.2771, 0.1032, 0.03804, 0.1008, 0.04061, 0.09967, 0.03947, 0.2275, 0.01733, 0.2246, 0.0196, 0.2233, 0.01764, 0.03708, 0.1662, 0.04934, 0.1661, 0.04968, 0.1894, 0.08312, 0.2805, 0.08488, 0.2806, 0.08465, 0.2819, 0.2139, 0.01875, 0.2166, 0.02419, 0.2083, 0.02762, 0.1296, 0.02797, 0.1264, 0.03211, 0.1239, 0.02995, 0.1915, 0.02386, 0.1997, 0.0299, 0.191, 0.03107, 0.1466, 0.02372, 0.157, 0.0245, 0.1473, 0.04458, 0.304, 0.04867, 0.3025, 0.04992, 0.2888, 0.0332, 0.2529, 0.0189, 0.2579, 0.02407, 0.2477, 0.03261, 0.03491, 0.2126, 0.036, 0.2161, 0.03518, 0.2164, 0.05278, 0.119, 0.0606, 0.09667, 0.06427, 0.09829, 0.167, 0.02245, 0.1751, 0.02252, 0.1737, 0.03005, 0.06105, 0.258, 0.06127, 0.2579, 0.0614, 0.2584, 0.2613, 0.02041, 0.2579, 0.02407, 0.2529, 0.0189, 0.2057, 0.02023, 0.2083, 0.02762, 0.1997, 0.0299, 0.1032, 0.03804, 0.1133, 0.0501, 0.1008, 0.04061, 0.0606, 0.09667, 0.07106, 0.07562, 0.07437, 0.07765, 0.08448, 0.05666, 0.09967, 0.03947, 0.1008, 0.04061, 0.1296, 0.02797, 0.1466, 0.02372, 0.1367, 0.03906, 0.1579, 0.02286, 0.157, 0.0245, 0.1547, 0.02309, 0.03491, 0.2126, 0.05227, 0.2124, 0.036, 0.2161, 0.04399, 0.1405, 0.04388, 0.1418, 0.04284, 0.1433, 0.3578, 0.2236, 0.3603, 0.2147, 0.36, 0.2197, 0.03518, 0.2164, 0.036, 0.2161, 0.0379, 0.2219, 0.04284, 0.1433, 0.0517, 0.1428, 0.04934, 0.1661, 0.06105, 0.258, 0.04766, 0.238, 0.05648, 0.2356, 0.04399, 0.1405, 0.0517, 0.1428, 0.04388, 0.1418, 0.2233, 0.01764, 0.2246, 0.0196, 0.2166, 0.02419, 0.1579, 0.02286, 0.167, 0.02245, 0.1652, 0.02785, 0.07106, 0.07562, 0.08448, 0.05666, 0.08665, 0.05841, 0.1905, 0.02372, 0.191, 0.03107, 0.1823, 0.03111, 0.1751, 0.02252, 0.1827, 0.02298, 0.1823, 0.03111, 0.5962, 0.02447, 0.5445, 0.1532, 0.5437, 0.0152, 0.5824, 0.9396, 0.523, 0.9451, 0.5277, 0.7873, 0.9707, 0.1006, 0.9053, 0.03751, 0.9584, 0.05788, 0.867, 0.3064, 0.9085, 0.5204, 0.847, 0.5026, 0.8103, 0.8113, 0.8057, 0.9448, 0.7541, 0.9507, 0.2409, 0.4701, 0.2697, 0.3273, 0.3092, 0.3332, 0.9073, 0.2531, 0.8534, 0.1445, 0.9715, 0.1863, 0.4566, 0.04695, 0.5445, 0.1532, 0.4295, 0.09162, 0.7183, 0.7897, 0.707, 0.9566, 0.6682, 0.9447, 0.3471, 0.3405, 0.3855, 0.3408, 0.3722, 0.4946, 0.8534, 0.1445, 0.7293, 0.1028, 0.7995, 0.03846, 0.8534, 0.1445, 0.7301, 0.1885, 0.7117, 0.1458, 0.2229, 0.3125, 0.2697, 0.3273, 0.2409, 0.4701, 0.5445, 0.1532, 0.6043, 0.2922, 0.5474, 0.3101, 0.4626, 0.2556, 0.5445, 0.1532, 0.5024, 0.2898, 0.4211, 0.9452, 0.4197, 0.7734, 0.4743, 0.78, 0.788, 0.4851, 0.8015, 0.6389, 0.759, 0.6402, 0.6345, 0.6435, 0.5813, 0.6427, 0.5819, 0.4971, 0.7172, 0.6418, 0.6757, 0.6426, 0.6736, 0.4934, 0.5294, 0.4989, 0.5281, 0.6429, 0.4692, 0.6413, 0.214, 0.7992, 0.2271, 0.5945, 0.2774, 0.6483, 0.0952, 0.6121, 0.1682, 0.6078, 0.1471, 0.8159, 0.3291, 0.6614, 0.371, 0.6505, 0.3736, 0.7913, 0.8103, 0.8113, 0.8015, 0.6389, 0.8669, 0.6362, 0.788, 0.4851, 0.7491, 0.4882, 0.7338, 0.326, 0.8015, 0.6389, 0.788, 0.4851, 0.847, 0.5026, 0.6214, 0.3361, 0.6362, 0.4955, 0.5819, 0.4971, 0.2271, 0.5945, 0.2409, 0.4701, 0.2864, 0.4883, 0.1096, 0.5072, 0.1787, 0.4879, 0.1682, 0.6078, 0.6965, 0.3302, 0.7111, 0.4912, 0.6736, 0.4934, 0.3304, 0.505, 0.3722, 0.4946, 0.371, 0.6505, 0.5237, 0.3414, 0.5294, 0.4989, 0.4702, 0.4909, 0.8057, 0.9448, 0.8103, 0.8113, 0.8757, 0.8292, 0.8015, 0.6389, 0.8103, 0.8113, 0.7643, 0.791, 0.6277, 0.7865, 0.5776, 0.7867, 0.5813, 0.6427, 0.7172, 0.6418, 0.7183, 0.7897, 0.6765, 0.7881, 0.5281, 0.6429, 0.5277, 0.7873, 0.4743, 0.78, 0.06179, 0.8401, 0.1471, 0.8159, 0.1741, 0.9704, 0.2243, 0.9561, 0.214, 0.7992, 0.276, 0.8042, 0.3223, 0.8067, 0.3736, 0.7913, 0.377, 0.9568, 0.1766, 0.2997, 0.2229, 0.3125, 0.1787, 0.4879, 0.2243, 0.9561, 0.1741, 0.9704, 0.1471, 0.8159, 0.214, 0.7992, 0.1471, 0.8159, 0.1682, 0.6078, 0.2271, 0.5945, 0.1682, 0.6078, 0.1787, 0.4879, 0.2864, 0.4883, 0.3092, 0.3332, 0.3471, 0.3405, 0.276, 0.8042, 0.2774, 0.6483, 0.3291, 0.6614, 0.2774, 0.6483, 0.2864, 0.4883, 0.3304, 0.505, 0.2773, 0.96, 0.276, 0.8042, 0.3223, 0.8067, 0.4211, 0.9452, 0.377, 0.9568, 0.3736, 0.7913, 0.4197, 0.7734, 0.3736, 0.7913, 0.371, 0.6505, 0.4117, 0.6412, 0.371, 0.6505, 0.3722, 0.4946, 0.4136, 0.4843, 0.3722, 0.4946, 0.3855, 0.3408, 0.4701, 0.9451, 0.4743, 0.78, 0.5277, 0.7873, 0.4702, 0.4909, 0.4692, 0.6413, 0.4117, 0.6412, 0.4692, 0.6413, 0.4743, 0.78, 0.4197, 0.7734, 0.4258, 0.3437, 0.4747, 0.3418, 0.4702, 0.4909, 0.5237, 0.3414, 0.5725, 0.3383, 0.5819, 0.4971, 0.5819, 0.4971, 0.5813, 0.6427, 0.5281, 0.6429, 0.5281, 0.6429, 0.5813, 0.6427, 0.5776, 0.7867, 0.6278, 0.9332, 0.5824, 0.9396, 0.5776, 0.7867, 0.6345, 0.6435, 0.6757, 0.6426, 0.6765, 0.7881, 0.659, 0.3328, 0.6736, 0.4934, 0.6362, 0.4955, 0.6362, 0.4955, 0.6736, 0.4934, 0.6757, 0.6426, 0.6765, 0.7881, 0.6682, 0.9447, 0.6278, 0.9332, 0.7491, 0.4882, 0.759, 0.6402, 0.7172, 0.6418, 0.759, 0.6402, 0.7643, 0.791, 0.7183, 0.7897, 0.6965, 0.3302, 0.7338, 0.326, 0.7491, 0.4882, 0.7183, 0.7897, 0.7643, 0.791, 0.7541, 0.9507, 0.8507, 0.9655, 0.8757, 0.8292, 0.9565, 0.8462, 0.8757, 0.8292, 0.8669, 0.6362, 0.9192, 0.6224, 0.8195, 0.314, 0.847, 0.5026, 0.788, 0.4851, 0.8669, 0.6362, 0.847, 0.5026, 0.9085, 0.5204, 0.05227, 0.2124, 0.0379, 0.2219, 0.036, 0.2161, 0.0379, 0.2219, 0.05648, 0.2356, 0.04766, 0.238, 0.0517, 0.1428, 0.07791, 0.1262, 0.07312, 0.1467, 0.04968, 0.1894, 0.06995, 0.1678, 0.06836, 0.1893, 0.05227, 0.2124, 0.06935, 0.2334, 0.05648, 0.2356, 0.0614, 0.2584, 0.07144, 0.2562, 0.07351, 0.2711, 0.08665, 0.05841, 0.09238, 0.08692, 0.07437, 0.07765, 0.05663, 0.1201, 0.08433, 0.1062, 0.07791, 0.1262, 0.0517, 0.1428, 0.06995, 0.1678, 0.04934, 0.1661, 0.04968, 0.1894, 0.0682, 0.2111, 0.05227, 0.2124, 0.06127, 0.2579, 0.06935, 0.2334, 0.07144, 0.2562, 0.08665, 0.05841, 0.1133, 0.0501, 0.1021, 0.06823, 0.06427, 0.09829, 0.09238, 0.08692, 0.08433, 0.1062, 0.07312, 0.1467, 0.0975, 0.1316, 0.09283, 0.1509, 0.06836, 0.1893, 0.08898, 0.1706, 0.08591, 0.1909, 0.06935, 0.2334, 0.08353, 0.2117, 0.08177, 0.2334, 0.07351, 0.2711, 0.08043, 0.2559, 0.0801, 0.2776, 0.1264, 0.03211, 0.1262, 0.05772, 0.1133, 0.0501, 0.1021, 0.06823, 0.1096, 0.09431, 0.09238, 0.08692, 0.07791, 0.1262, 0.1031, 0.1128, 0.0975, 0.1316, 0.07312, 0.1467, 0.08898, 0.1706, 0.06995, 0.1678, 0.06836, 0.1893, 0.08353, 0.2117, 0.0682, 0.2111, 0.06935, 0.2334, 0.08043, 0.2559, 0.07144, 0.2562, 0.1021, 0.06823, 0.1262, 0.05772, 0.1173, 0.076, 0.08433, 0.1062, 0.1096, 0.09431, 0.1031, 0.1128, 0.0975, 0.1316, 0.1115, 0.1553, 0.09283, 0.1509, 0.08591, 0.1909, 0.1071, 0.1743, 0.1027, 0.1939, 0.08177, 0.2334, 0.09833, 0.2141, 0.09388, 0.235, 0.08925, 0.257, 0.0801, 0.2776, 0.08043, 0.2559, 0.0801, 0.2776, 0.08488, 0.2806, 0.08312, 0.2805, 0.1367, 0.03906, 0.1393, 0.06369, 0.1262, 0.05772, 0.1173, 0.076, 0.1265, 0.1002, 0.1096, 0.09431, 0.0975, 0.1316, 0.1211, 0.1184, 0.1162, 0.1367, 0.09283, 0.1509, 0.1071, 0.1743, 0.08898, 0.1706, 0.08591, 0.1909, 0.09833, 0.2141, 0.08353, 0.2117, 0.08043, 0.2559, 0.09388, 0.235, 0.08925, 0.257, 0.1173, 0.076, 0.1393, 0.06369, 0.1325, 0.0821, 0.1031, 0.1128, 0.1265, 0.1002, 0.1211, 0.1184, 0.1162, 0.1367, 0.1299, 0.16, 0.1115, 0.1553, 0.1027, 0.1939, 0.1248, 0.1789, 0.1191, 0.1982, 0.09833, 0.2141, 0.1056, 0.2383, 0.09388, 0.235, 0.08488, 0.2806, 0.09777, 0.2595, 0.08945, 0.2818, 0.1473, 0.04458, 0.1526, 0.06816, 0.1393, 0.06369, 0.1325, 0.0821, 0.1431, 0.1049, 0.1265, 0.1002, 0.1162, 0.1367, 0.1389, 0.1231, 0.1346, 0.1414, 0.1071, 0.1743, 0.1299, 0.16, 0.1248, 0.1789, 0.1027, 0.1939, 0.1127, 0.218, 0.09833, 0.2141, 0.08925, 0.257, 0.1056, 0.2383, 0.09777, 0.2595, 0.157, 0.0245, 0.1583, 0.04872, 0.1473, 0.04458, 0.1325, 0.0821, 0.1526, 0.06816, 0.1476, 0.08673, 0.1211, 0.1184, 0.1431, 0.1049, 0.1389, 0.1231, 0.1299, 0.16, 0.1533, 0.1459, 0.1486, 0.1651, 0.1191, 0.1982, 0.1426, 0.1845, 0.1353, 0.204, 0.1127, 0.218, 0.1169, 0.2433, 0.1056, 0.2383, 0.08945, 0.2818, 0.1058, 0.2633, 0.09371, 0.2838, 0.1526, 0.06816, 0.1695, 0.05147, 0.166, 0.07118, 0.1476, 0.08673, 0.16, 0.1083, 0.1431, 0.1049, 0.1346, 0.1414, 0.1569, 0.1269, 0.1533, 0.1459, 0.1299, 0.16, 0.1426, 0.1845, 0.1248, 0.1789, 0.1127, 0.218, 0.1353, 0.204, 0.1268, 0.2236, 0.1056, 0.2383, 0.1058, 0.2633, 0.09777, 0.2595, 0.1583, 0.04872, 0.1737, 0.03005, 0.1695, 0.05147, 0.1526, 0.06816, 0.163, 0.08995, 0.1476, 0.08673, 0.1389, 0.1231, 0.16, 0.1083, 0.1569, 0.1269, 0.1486, 0.1651, 0.1733, 0.15, 0.1684, 0.1708, 0.1353, 0.204, 0.1611, 0.1914, 0.1518, 0.2116, 0.1169, 0.2433, 0.1406, 0.2311, 0.1277, 0.25, 0.09371, 0.2838, 0.1132, 0.2684, 0.09754, 0.2865, 0.1695, 0.05147, 0.1796, 0.07276, 0.166, 0.07118, 0.163, 0.08995, 0.1772, 0.1104, 0.16, 0.1083, 0.1533, 0.1459, 0.1757, 0.1296, 0.1733, 0.15, 0.1486, 0.1651, 0.1611, 0.1914, 0.1426, 0.1845, 0.1268, 0.2236, 0.1518, 0.2116, 0.1406, 0.2311, 0.1058, 0.2633, 0.1277, 0.25, 0.1132, 0.2684, 0.1695, 0.05147, 0.1823, 0.03111, 0.1808, 0.05287, 0.166, 0.07118, 0.1784, 0.0917, 0.163, 0.08995, 0.1569, 0.1269, 0.1772, 0.1104, 0.1757, 0.1296, 0.1684, 0.1708, 0.1961, 0.1534, 0.1901, 0.1775, 0.1518, 0.2116, 0.1808, 0.2002, 0.1686, 0.2214, 0.1406, 0.2311, 0.1376, 0.2586, 0.1277, 0.25, 0.09754, 0.2865, 0.1197, 0.2748, 0.1008, 0.29, 0.1808, 0.05287, 0.1932, 0.0729, 0.1796, 0.07276, 0.1784, 0.0917, 0.1948, 0.1109, 0.1772, 0.1104, 0.1733, 0.15, 0.1955, 0.1306, 0.1961, 0.1534, 0.1684, 0.1708, 0.1808, 0.2002, 0.1611, 0.1914, 0.1406, 0.2311, 0.1686, 0.2214, 0.154, 0.2408, 0.1132, 0.2684, 0.1376, 0.2586, 0.1197, 0.2748, 0.1808, 0.05287, 0.191, 0.03107, 0.1923, 0.05293, 0.1784, 0.0917, 0.1932, 0.0729, 0.194, 0.09195, 0.1757, 0.1296, 0.1948, 0.1109, 0.1955, 0.1306, 0.1961, 0.1534, 0.2249, 0.1696, 0.203, 0.1774, 0.2272, 0.2216, 0.2334, 0.1904, 0.2441, 0.2106, 0.2436, 0.2411, 0.2718, 0.2487, 0.2621, 0.2584, 0.3032, 0.287, 0.2883, 0.2664, 0.3061, 0.2831, 0.1932, 0.0729, 0.2037, 0.05165, 0.2069, 0.07157, 0.194, 0.09195, 0.2122, 0.1094, 0.1948, 0.1109, 0.1961, 0.1534, 0.215, 0.1286, 0.2188, 0.1488, 0.203, 0.1774, 0.2334, 0.1904, 0.2136, 0.2003, 0.2272, 0.2216, 0.257, 0.2301, 0.2436, 0.2411, 0.2822, 0.2736, 0.2718, 0.2487, 0.2883, 0.2664, 0.1923, 0.05293, 0.1997, 0.0299, 0.2037, 0.05165, 0.194, 0.09195, 0.2069, 0.07157, 0.2097, 0.09058, 0.1955, 0.1306, 0.2122, 0.1094, 0.215, 0.1286, 0.2249, 0.1696, 0.2387, 0.1436, 0.2447, 0.1629, 0.2441, 0.2106, 0.252, 0.1823, 0.2606, 0.2019, 0.257, 0.2301, 0.2823, 0.241, 0.2718, 0.2487, 0.3061, 0.2831, 0.2954, 0.2605, 0.3097, 0.28, 0.2069, 0.07157, 0.215, 0.04903, 0.2205, 0.06877, 0.2097, 0.09058, 0.2294, 0.1061, 0.2122, 0.1094, 0.2188, 0.1488, 0.2338, 0.1247, 0.2387, 0.1436, 0.2249, 0.1696, 0.252, 0.1823, 0.2334, 0.1904, 0.2441, 0.2106, 0.2707, 0.2215, 0.257, 0.2301, 0.2718, 0.2487, 0.2954, 0.2605, 0.2883, 0.2664, 0.2037, 0.05165, 0.2083, 0.02762, 0.215, 0.04903, 0.2097, 0.09058, 0.2205, 0.06877, 0.2252, 0.08759, 0.215, 0.1286, 0.2294, 0.1061, 0.2338, 0.1247, 0.2447, 0.1629, 0.2575, 0.138, 0.2634, 0.1567, 0.2606, 0.2019, 0.2698, 0.1756, 0.2769, 0.195, 0.2707, 0.2215, 0.2935, 0.235, 0.2823, 0.241, 0.3097, 0.28, 0.3032, 0.2559, 0.3137, 0.2775, 0.2205, 0.06877, 0.2262, 0.04502, 0.2339, 0.0645, 0.2252, 0.08759, 0.2463, 0.1015, 0.2294, 0.1061, 0.2387, 0.1436, 0.2519, 0.1197, 0.2575, 0.138, 0.2447, 0.1629, 0.2698, 0.1756, 0.252, 0.1823, 0.2606, 0.2019, 0.2847, 0.2147, 0.2707, 0.2215, 0.2954, 0.2605, 0.2935, 0.235, 0.3032, 0.2559, 0.2083, 0.02762, 0.2262, 0.04502, 0.215, 0.04903, 0.2252, 0.08759, 0.2339, 0.0645, 0.2405, 0.08316, 0.2338, 0.1247, 0.2463, 0.1015, 0.2519, 0.1197, 0.2575, 0.138, 0.2819, 0.1509, 0.2634, 0.1567, 0.2769, 0.195, 0.2875, 0.17, 0.2933, 0.1895, 0.2935, 0.235, 0.2991, 0.2097, 0.3052, 0.2307, 0.3137, 0.2775, 0.3115, 0.2527, 0.3182, 0.2758, 0.2339, 0.0645, 0.2371, 0.03957, 0.2473, 0.05873, 0.2405, 0.08316, 0.2632, 0.09559, 0.2463, 0.1015, 0.2575, 0.138, 0.2699, 0.1139, 0.276, 0.1322, 0.2634, 0.1567, 0.2875, 0.17, 0.2698, 0.1756, 0.2769, 0.195, 0.2991, 0.2097, 0.2847, 0.2147, 0.3032, 0.2559, 0.3052, 0.2307, 0.3115, 0.2527, 0.2166, 0.02419, 0.2371, 0.03957, 0.2262, 0.04502, 0.2405, 0.08316, 0.2473, 0.05873, 0.2558, 0.07732, 0.2519, 0.1197, 0.2632, 0.09559, 0.2699, 0.1139, 0.2819, 0.1509, 0.2948, 0.1261, 0.3007, 0.1454, 0.2933, 0.1895, 0.3057, 0.1652, 0.3101, 0.1854, 0.3052, 0.2307, 0.3139, 0.2064, 0.3173, 0.2281, 0.3203, 0.2509, 0.3227, 0.2726, 0.3115, 0.2527, 0.3115, 0.2527, 0.3227, 0.2726, 0.3182, 0.2758, 0.2371, 0.03957, 0.2605, 0.05138, 0.2473, 0.05873, 0.2558, 0.07732, 0.2802, 0.08857, 0.2632, 0.09559, 0.276, 0.1322, 0.288, 0.1072, 0.2948, 0.1261, 0.2819, 0.1509, 0.3057, 0.1652, 0.2875, 0.17, 0.2933, 0.1895, 0.3139, 0.2064, 0.2991, 0.2097, 0.3115, 0.2527, 0.3173, 0.2281, 0.3203, 0.2509, 0.2275, 0.01733, 0.2353, 0.01721, 0.2246, 0.0196, 0.2246, 0.0196, 0.2353, 0.01721, 0.2371, 0.03957, 0.2558, 0.07732, 0.2605, 0.05138, 0.2712, 0.06993, 0.2699, 0.1139, 0.2802, 0.08857, 0.288, 0.1072, 0.3007, 0.1454, 0.3146, 0.1196, 0.3205, 0.1402, 0.3101, 0.1854, 0.3248, 0.1613, 0.3277, 0.1828, 0.3139, 0.2064, 0.3298, 0.2272, 0.3173, 0.2281, 0.3203, 0.2509, 0.3284, 0.2659, 0.3227, 0.2726, 0.2477, 0.03261, 0.2736, 0.04228, 0.2605, 0.05138, 0.2712, 0.06993, 0.2977, 0.08001, 0.2802, 0.08857, 0.2948, 0.1261, 0.307, 0.09956, 0.3146, 0.1196, 0.3007, 0.1454, 0.3248, 0.1613, 0.3057, 0.1652, 0.3139, 0.2064, 0.3277, 0.1828, 0.3294, 0.2047, 0.3203, 0.2509, 0.3298, 0.2272, 0.3293, 0.2505, 0.2605, 0.05138, 0.2867, 0.06092, 0.2712, 0.06993, 0.288, 0.1072, 0.2977, 0.08001, 0.307, 0.09956, 0.3205, 0.1402, 0.3359, 0.1127, 0.3418, 0.1354, 0.3277, 0.1828, 0.3454, 0.1585, 0.3465, 0.1818, 0.3294, 0.2047, 0.3426, 0.2282, 0.3298, 0.2272, 0.3293, 0.2505, 0.3379, 0.254, 0.3284, 0.2659, 0.2736, 0.04228, 0.2613, 0.02041, 0.2865, 0.03119, 0.2867, 0.06092, 0.3162, 0.06958, 0.2977, 0.08001, 0.307, 0.09956, 0.3359, 0.1127, 0.3146, 0.1196, 0.3205, 0.1402, 0.3454, 0.1585, 0.3248, 0.1613, 0.3294, 0.2047, 0.3465, 0.1818, 0.3455, 0.205, 0.3293, 0.2505, 0.3426, 0.2282, 0.3384, 0.2516, 0.2865, 0.03119, 0.2888, 0.0332, 0.2736, 0.04228, 0.2736, 0.04228, 0.2888, 0.0332, 0.2867, 0.06092, 0.307, 0.09956, 0.3162, 0.06958, 0.3274, 0.09067, 0.3418, 0.1354, 0.3405, 0.1112, 0.3495, 0.134, 0.3465, 0.1818, 0.356, 0.1578, 0.3596, 0.1825, 0.3607, 0.2074, 0.3603, 0.2147, 0.3455, 0.205, 0.3455, 0.205, 0.3578, 0.2236, 0.3426, 0.2282, 0.3426, 0.2282, 0.3578, 0.2236, 0.3536, 0.2306, 0.3025, 0.04992, 0.3193, 0.06754, 0.3162, 0.06958, 0.3359, 0.1127, 0.3313, 0.08878, 0.3405, 0.1112, 0.3454, 0.1585, 0.3495, 0.134, 0.356, 0.1578, 0.3455, 0.205, 0.3596, 0.1825, 0.3607, 0.2074, 0.3426, 0.2282, 0.3394, 0.2519, 0.3384, 0.2516, 0.3162, 0.06958, 0.3313, 0.08878, 0.3274, 0.09067, 0.08465, 0.2819, 0.08945, 0.2818, 0.08822, 0.2852, 0.08822, 0.2852, 0.09371, 0.2838, 0.09129, 0.288, 0.09129, 0.288, 0.09754, 0.2865, 0.09413, 0.2905, 0.09754, 0.2865, 0.09697, 0.293, 0.09413, 0.2905, 0.3061, 0.2831, 0.3078, 0.2886, 0.3032, 0.287, 0.3032, 0.287, 0.3078, 0.2886, 0.3074, 0.2896, 0.3061, 0.2831, 0.3125, 0.2837, 0.3098, 0.2865, 0.3097, 0.28, 0.3153, 0.2807, 0.3125, 0.2837, 0.3137, 0.2775, 0.3186, 0.2771, 0.3153, 0.2807, 0.03708, 0.1662, 0.04968, 0.1894, 0.03449, 0.1914, 0.2139, 0.01875, 0.2083, 0.02762, 0.2057, 0.02023, 0.1997, 0.0299, 0.1915, 0.02386, 0.1981, 0.02204, 0.1915, 0.02386, 0.191, 0.03107, 0.1905, 0.02372, 0.157, 0.0245, 0.1466, 0.02372, 0.1547, 0.02309, 0.1466, 0.02372, 0.1473, 0.04458, 0.1367, 0.03906, 0.2529, 0.0189, 0.2477, 0.03261, 0.2353, 0.01721, 0.05278, 0.119, 0.06427, 0.09829, 0.05663, 0.1201, 0.167, 0.02245, 0.1737, 0.03005, 0.1652, 0.02785, 0.2057, 0.02023, 0.1997, 0.0299, 0.1981, 0.02204, 0.1264, 0.03211, 0.1133, 0.0501, 0.1239, 0.02995, 0.1239, 0.02995, 0.1133, 0.0501, 0.1032, 0.03804, 0.0606, 0.09667, 0.07437, 0.07765, 0.06427, 0.09829, 0.08448, 0.05666, 0.1008, 0.04061, 0.08665, 0.05841, 0.1296, 0.02797, 0.1367, 0.03906, 0.1264, 0.03211, 0.04968, 0.1894, 0.05227, 0.2124, 0.03449, 0.1914, 0.03449, 0.1914, 0.05227, 0.2124, 0.03491, 0.2126, 0.0517, 0.1428, 0.04284, 0.1433, 0.04388, 0.1418, 0.04284, 0.1433, 0.04934, 0.1661, 0.03708, 0.1662, 0.06105, 0.258, 0.05648, 0.2356, 0.06127, 0.2579, 0.05663, 0.1201, 0.0517, 0.1428, 0.05278, 0.119, 0.05278, 0.119, 0.0517, 0.1428, 0.04399, 0.1405, 0.2233, 0.01764, 0.2166, 0.02419, 0.2139, 0.01875, 0.1579, 0.02286, 0.1652, 0.02785, 0.157, 0.0245, 0.07106, 0.07562, 0.08665, 0.05841, 0.07437, 0.07765, 0.1905, 0.02372, 0.1823, 0.03111, 0.1827, 0.02298, 0.1751, 0.02252, 0.1823, 0.03111, 0.1737, 0.03005, 0.5445, 0.1532, 0.6649, 0.09925, 0.6769, 0.1533, 0.6649, 0.09925, 0.5445, 0.1532, 0.648, 0.04851, 0.648, 0.04851, 0.5445, 0.1532, 0.5962, 0.02447, 0.5824, 0.9396, 0.5277, 0.7873, 0.5776, 0.7867, 0.8522, 0.01714, 0.9053, 0.03751, 0.8534, 0.1445, 0.8534, 0.1445, 0.9707, 0.1006, 0.983, 0.1434, 0.9053, 0.03751, 0.9707, 0.1006, 0.8534, 0.1445, 0.867, 0.3064, 0.847, 0.5026, 0.8195, 0.314, 0.8103, 0.8113, 0.7541, 0.9507, 0.7643, 0.791, 0.2409, 0.4701, 0.3092, 0.3332, 0.2864, 0.4883, 0.8534, 0.1445, 0.9073, 0.2531, 0.8546, 0.2768, 0.9073, 0.2531, 0.9715, 0.1863, 0.9599, 0.2293, 0.9715, 0.1863, 0.8534, 0.1445, 0.983, 0.1434, 0.4094, 0.1547, 0.4295, 0.09162, 0.5445, 0.1532, 0.5445, 0.1532, 0.4989, 0.02579, 0.5437, 0.0152, 0.4566, 0.04695, 0.4989, 0.02579, 0.5445, 0.1532, 0.7183, 0.7897, 0.6682, 0.9447, 0.6765, 0.7881, 0.3471, 0.3405, 0.3722, 0.4946, 0.3304, 0.505, 0.7293, 0.1028, 0.8534, 0.1445, 0.7117, 0.1458, 0.8534, 0.1445, 0.7995, 0.03846, 0.8522, 0.01714, 0.7995, 0.03846, 0.7293, 0.1028, 0.7468, 0.05978, 0.7301, 0.1885, 0.8534, 0.1445, 0.7484, 0.2312, 0.7484, 0.2312, 0.8534, 0.1445, 0.8015, 0.254, 0.8015, 0.254, 0.8534, 0.1445, 0.8546, 0.2768, 0.2229, 0.3125, 0.2409, 0.4701, 0.1787, 0.4879, 0.6043, 0.2922, 0.5445, 0.1532, 0.6521, 0.2563, 0.6521, 0.2563, 0.5445, 0.1532, 0.6701, 0.2042, 0.6701, 0.2042, 0.5445, 0.1532, 0.6769, 0.1533, 0.5024, 0.2898, 0.5445, 0.1532, 0.5474, 0.3101, 0.5445, 0.1532, 0.4272, 0.2116, 0.4094, 0.1547, 0.4272, 0.2116, 0.5445, 0.1532, 0.4626, 0.2556, 0.4211, 0.9452, 0.4743, 0.78, 0.4701, 0.9451, 0.788, 0.4851, 0.759, 0.6402, 0.7491, 0.4882, 0.6345, 0.6435, 0.5819, 0.4971, 0.6362, 0.4955, 0.7172, 0.6418, 0.6736, 0.4934, 0.7111, 0.4912, 0.5294, 0.4989, 0.4692, 0.6413, 0.4702, 0.4909, 0.214, 0.7992, 0.2774, 0.6483, 0.276, 0.8042, 0.0952, 0.6121, 0.1471, 0.8159, 0.06179, 0.8401, 0.3291, 0.6614, 0.3736, 0.7913, 0.3223, 0.8067, 0.8103, 0.8113, 0.8669, 0.6362, 0.8757, 0.8292, 0.788, 0.4851, 0.7338, 0.326, 0.7715, 0.3223, 0.8015, 0.6389, 0.847, 0.5026, 0.8669, 0.6362, 0.6214, 0.3361, 0.5819, 0.4971, 0.5725, 0.3383, 0.2271, 0.5945, 0.2864, 0.4883, 0.2774, 0.6483, 0.1096, 0.5072, 0.1682, 0.6078, 0.0952, 0.6121, 0.6965, 0.3302, 0.6736, 0.4934, 0.659, 0.3328, 0.3304, 0.505, 0.371, 0.6505, 0.3291, 0.6614, 0.5237, 0.3414, 0.4702, 0.4909, 0.4747, 0.3418, 0.8057, 0.9448, 0.8757, 0.8292, 0.8507, 0.9655, 0.8015, 0.6389, 0.7643, 0.791, 0.759, 0.6402, 0.6277, 0.7865, 0.5813, 0.6427, 0.6345, 0.6435, 0.7172, 0.6418, 0.6765, 0.7881, 0.6757, 0.6426, 0.5281, 0.6429, 0.4743, 0.78, 0.4692, 0.6413, 0.06179, 0.8401, 0.1741, 0.9704, 0.128, 0.9869, 0.2243, 0.9561, 0.276, 0.8042, 0.2773, 0.96, 0.3223, 0.8067, 0.377, 0.9568, 0.3326, 0.9672, 0.1766, 0.2997, 0.1787, 0.4879, 0.1096, 0.5072, 0.2243, 0.9561, 0.1471, 0.8159, 0.214, 0.7992, 0.214, 0.7992, 0.1682, 0.6078, 0.2271, 0.5945, 0.2271, 0.5945, 0.1787, 0.4879, 0.2409, 0.4701, 0.2864, 0.4883, 0.3471, 0.3405, 0.3304, 0.505, 0.276, 0.8042, 0.3291, 0.6614, 0.3223, 0.8067, 0.2774, 0.6483, 0.3304, 0.505, 0.3291, 0.6614, 0.2773, 0.96, 0.3223, 0.8067, 0.3326, 0.9672, 0.4211, 0.9452, 0.3736, 0.7913, 0.4197, 0.7734, 0.4197, 0.7734, 0.371, 0.6505, 0.4117, 0.6412, 0.4117, 0.6412, 0.3722, 0.4946, 0.4136, 0.4843, 0.4136, 0.4843, 0.3855, 0.3408, 0.4258, 0.3437, 0.4701, 0.9451, 0.5277, 0.7873, 0.523, 0.9451, 0.4702, 0.4909, 0.4117, 0.6412, 0.4136, 0.4843, 0.4692, 0.6413, 0.4197, 0.7734, 0.4117, 0.6412, 0.4258, 0.3437, 0.4702, 0.4909, 0.4136, 0.4843, 0.5237, 0.3414, 0.5819, 0.4971, 0.5294, 0.4989, 0.5819, 0.4971, 0.5281, 0.6429, 0.5294, 0.4989, 0.5281, 0.6429, 0.5776, 0.7867, 0.5277, 0.7873, 0.6278, 0.9332, 0.5776, 0.7867, 0.6277, 0.7865, 0.6345, 0.6435, 0.6765, 0.7881, 0.6277, 0.7865, 0.659, 0.3328, 0.6362, 0.4955, 0.6214, 0.3361, 0.6362, 0.4955, 0.6757, 0.6426, 0.6345, 0.6435, 0.6765, 0.7881, 0.6278, 0.9332, 0.6277, 0.7865, 0.7491, 0.4882, 0.7172, 0.6418, 0.7111, 0.4912, 0.759, 0.6402, 0.7183, 0.7897, 0.7172, 0.6418, 0.6965, 0.3302, 0.7491, 0.4882, 0.7111, 0.4912, 0.7183, 0.7897, 0.7541, 0.9507, 0.707, 0.9566, 0.8507, 0.9655, 0.9565, 0.8462, 0.8956, 0.9896, 0.8757, 0.8292, 0.9192, 0.6224, 0.9565, 0.8462, 0.8195, 0.314, 0.788, 0.4851, 0.7715, 0.3223, 0.8669, 0.6362, 0.9085, 0.5204, 0.9192, 0.6224])
me_001.materials.append(mat_x)
me_001.use_remesh_preserve_volume = False
me_001.use_remesh_preserve_attributes = False
me_001.use_mirror_vertex_groups = False
me_001.update()

# ---- objects
ob_armr0 = bpy.data.objects.new('armR0球', me_001)

# ---- transforms, parenting, visibility, modifiers, constraints
ob_armr0.location = (0.0, 5.841e-12, 0.0)
ob_armr0.scale = (-1.0, 1.0, 1.0)
ob_armr0.lineart.crease_threshold = 0.0

# ---- collection membership
col_collection_1.objects.link(ob_armr0)

# ---- scene / render settings (as saved in the file)
scene.frame_start = 1; scene.frame_end = 250; scene.frame_set(1)
scene.render.engine = 'BLENDER_EEVEE_NEXT'
scene.render.resolution_percentage = 50
scene.render.dither_intensity = 0.0
scene.cycles.use_denoising = False
scene.cycles.samples = 128
scene.cycles.sampling_pattern = 'TABULATED_SOBOL'
scene.cycles.use_adaptive_sampling = False
scene.cycles.use_light_tree = False
scene.cycles.blur_glossy = 0.0
scene.cycles.sample_clamp_indirect = 0.0
scene.view_settings.view_transform = 'Standard'
bpy.context.view_layer.update()

# ---- added for rendering (the .blend has no active camera and no usable light): camera, sun
cam_auto = bpy.data.cameras.new('AutoCamera')
cam_auto.lens = 50.0
cam_auto.sensor_width = 36.0
cam_auto.clip_end = 1000.0
ob_auto_camera = bpy.data.objects.new('AutoCamera', cam_auto)
scene.collection.objects.link(ob_auto_camera)
ob_auto_camera.location = (1.53101, -2.68923, 1.87615)
ob_auto_camera.rotation_euler = (1.09748, -7.21219e-08, 0.694738)
scene.camera = ob_auto_camera
light_auto_sun = bpy.data.lights.new('AutoSun', 'SUN')
light_auto_sun.energy = 3.0
light_auto_sun.angle = 0.0523599
ob_auto_sun = bpy.data.objects.new('AutoSun', light_auto_sun)
scene.collection.objects.link(ob_auto_sun)
ob_auto_sun.rotation_euler = (0.872665, 0.174533, 0.523599)
bpy.context.view_layer.update()
